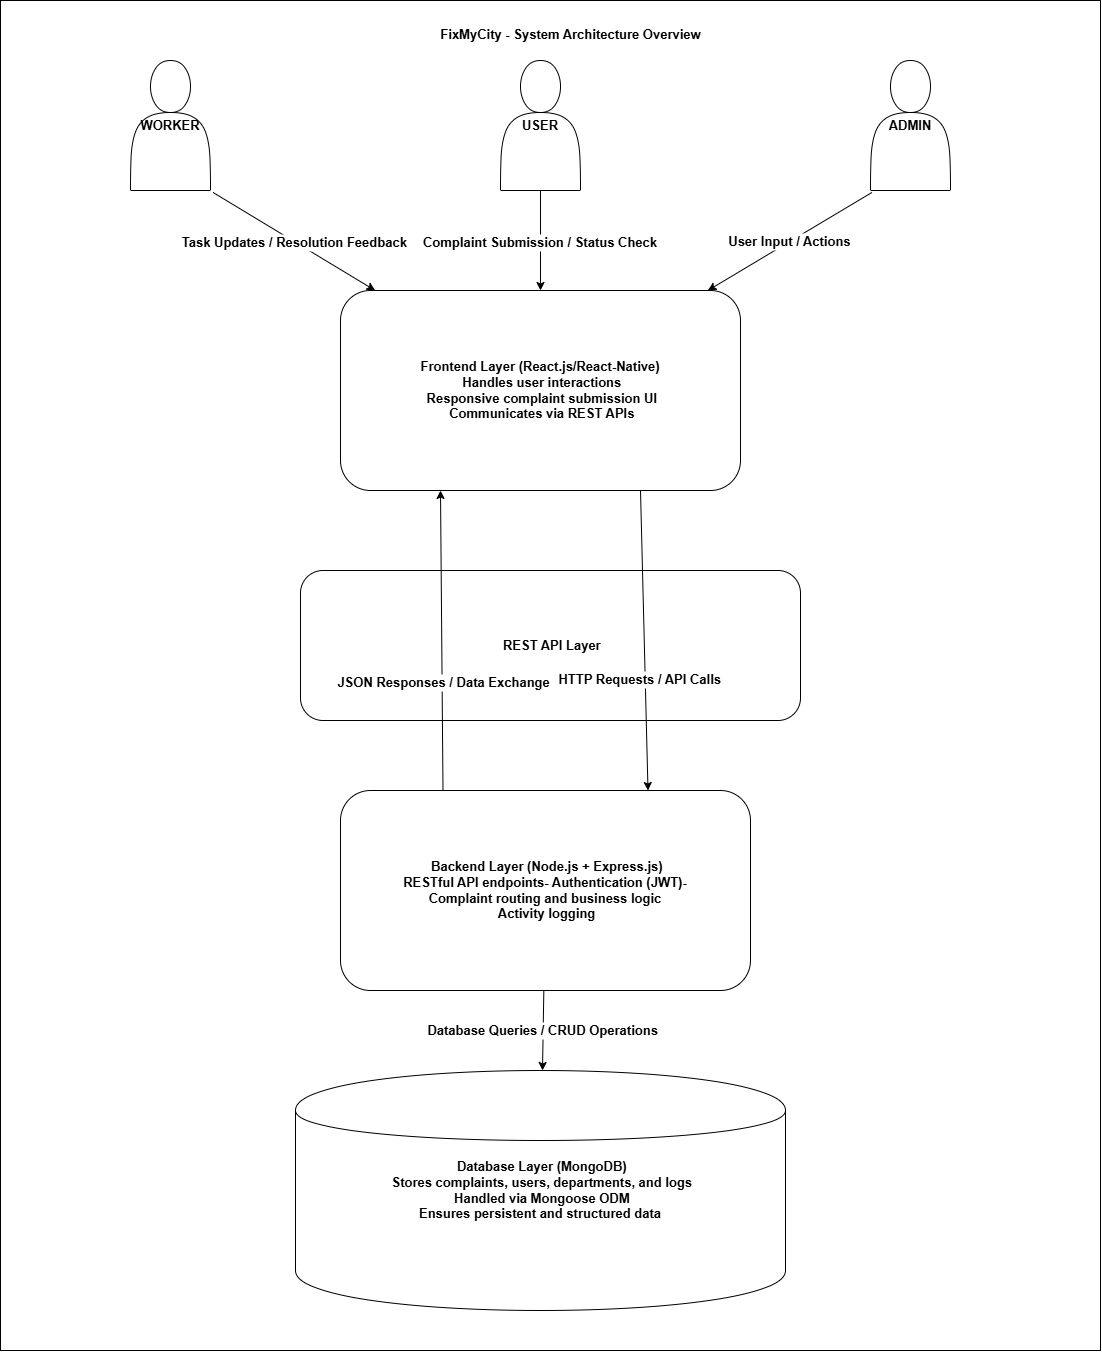

The diagram above was exported from draw.io. Its source (the exported page's mxGraphModel, read from the mxfile embedded in the PNG):
<mxGraphModel dx="1162" dy="949" grid="1" gridSize="10" guides="1" tooltips="1" connect="1" arrows="1" fold="1" page="1" pageScale="1" pageWidth="1200" pageHeight="850" math="0" shadow="0">
  <root>
    <mxCell id="0" />
    <mxCell id="1" parent="0" />
    <mxCell id="3" value="" style="rounded=0;whiteSpace=wrap;html=1;fontSize=13;fontStyle=1" parent="1" vertex="1">
      <mxGeometry x="30" y="10" width="1100" height="1350" as="geometry" />
    </mxCell>
    <mxCell id="cloud" value="&amp;nbsp;REST API Layer" style="rounded=1;whiteSpace=wrap;html=1;fontStyle=1;fontSize=13;" parent="1" vertex="1">
      <mxGeometry x="330" y="580" width="500" height="150" as="geometry" />
    </mxCell>
    <mxCell id="title" value="FixMyCity - System Architecture Overview" style="text;html=1;fontSize=13;fontStyle=1;align=center;" parent="1" vertex="1">
      <mxGeometry x="300" y="30" width="600" height="40" as="geometry" />
    </mxCell>
    <mxCell id="frontend" value="Frontend Layer (React.js/React-Native)&lt;div&gt;&amp;nbsp;Handles user interactions&lt;/div&gt;&lt;div&gt;&amp;nbsp;Responsive complaint submission UI&lt;/div&gt;&lt;div&gt;&amp;nbsp;Communicates via REST APIs&lt;/div&gt;" style="rounded=1;whiteSpace=wrap;html=1;fontSize=13;fontStyle=1" parent="1" vertex="1">
      <mxGeometry x="370" y="300" width="400" height="200" as="geometry" />
    </mxCell>
    <mxCell id="backend" value="&amp;nbsp;Backend Layer (Node.js + Express.js)&lt;div&gt;RESTful API endpoints- Authentication (JWT)-&lt;div&gt;Complaint routing and business logic&lt;div&gt;&amp;nbsp;Activity logging&lt;/div&gt;&lt;/div&gt;&lt;/div&gt;" style="rounded=1;whiteSpace=wrap;html=1;fontSize=13;fontStyle=1" parent="1" vertex="1">
      <mxGeometry x="370" y="800" width="410" height="200" as="geometry" />
    </mxCell>
    <mxCell id="database" value="&amp;nbsp;Database Layer (MongoDB)&lt;div&gt;&amp;nbsp;Stores complaints, users, departments, and logs&lt;/div&gt;&lt;div&gt;&amp;nbsp;Handled via Mongoose ODM&lt;/div&gt;&lt;div&gt;Ensures persistent and structured data&lt;/div&gt;" style="shape=cylinder;whiteSpace=wrap;html=1;fontSize=13;fontStyle=1" parent="1" vertex="1">
      <mxGeometry x="325" y="1080" width="490" height="240" as="geometry" />
    </mxCell>
    <mxCell id="arrow1" value="HTTP Requests / API Calls" style="entryX=0.75;entryY=0;entryDx=0;entryDy=0;exitX=0.75;exitY=1;exitDx=0;exitDy=0;fontSize=13;fontStyle=1" parent="1" source="frontend" target="backend" edge="1">
      <mxGeometry x="0.2659" y="-5" relative="1" as="geometry">
        <Array as="points" />
        <mxPoint as="offset" />
      </mxGeometry>
    </mxCell>
    <mxCell id="arrow2" value="Database Queries / CRUD Operations" style="fontSize=13;fontStyle=1" parent="1" source="backend" target="database" edge="1">
      <mxGeometry relative="1" as="geometry" />
    </mxCell>
    <mxCell id="arrow3" value="JSON Responses / Data Exchange" style="exitX=0.25;exitY=0;exitDx=0;exitDy=0;entryX=0.25;entryY=1;entryDx=0;entryDy=0;fontSize=13;fontStyle=1" parent="1" source="backend" target="frontend" edge="1">
      <mxGeometry x="-0.2668" y="-2" relative="1" as="geometry">
        <Array as="points" />
        <mxPoint as="offset" />
      </mxGeometry>
    </mxCell>
    <mxCell id="arrow4" value="User Input / Actions" style="exitX=0.018;exitY=1.015;exitDx=0;exitDy=0;exitPerimeter=0;fontSize=13;fontStyle=1" parent="1" source="6" target="frontend" edge="1">
      <mxGeometry relative="1" as="geometry">
        <mxPoint x="910" y="170.27027027027043" as="sourcePoint" />
      </mxGeometry>
    </mxCell>
    <mxCell id="arrow5" value="Complaint Submission / Status Check" style="exitX=0.5;exitY=1;exitDx=0;exitDy=0;fontSize=13;fontStyle=1" parent="1" source="5" target="frontend" edge="1">
      <mxGeometry relative="1" as="geometry">
        <mxPoint x="570" y="180.0000000000001" as="sourcePoint" />
      </mxGeometry>
    </mxCell>
    <mxCell id="arrow6" value="Task Updates / Resolution Feedback" style="exitX=1.032;exitY=1.015;exitDx=0;exitDy=0;exitPerimeter=0;fontSize=13;fontStyle=1" parent="1" source="8" target="frontend" edge="1">
      <mxGeometry relative="1" as="geometry">
        <mxPoint x="230" y="170.27027027027043" as="sourcePoint" />
      </mxGeometry>
    </mxCell>
    <mxCell id="5" value="USER" style="shape=actor;whiteSpace=wrap;html=1;fontSize=13;fontStyle=1" parent="1" vertex="1">
      <mxGeometry x="530" y="70" width="80" height="130" as="geometry" />
    </mxCell>
    <mxCell id="6" value="ADMIN" style="shape=actor;whiteSpace=wrap;html=1;fontSize=13;fontStyle=1" parent="1" vertex="1">
      <mxGeometry x="900" y="70" width="80" height="130" as="geometry" />
    </mxCell>
    <mxCell id="8" value="WORKER" style="shape=actor;whiteSpace=wrap;html=1;fontSize=13;fontStyle=1" parent="1" vertex="1">
      <mxGeometry x="160" y="70" width="80" height="130" as="geometry" />
    </mxCell>
  </root>
</mxGraphModel>